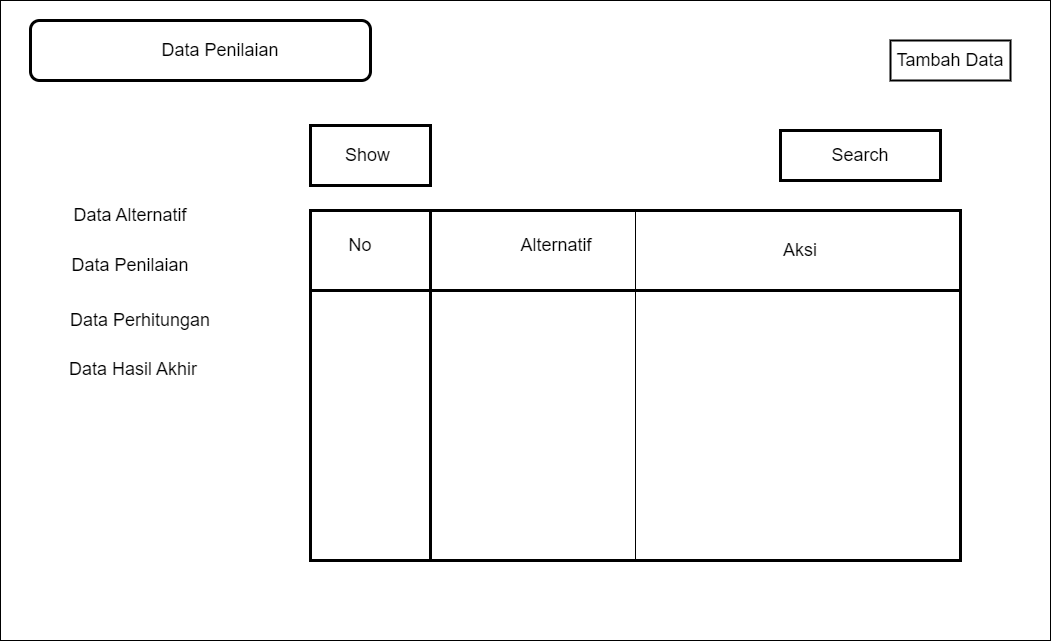

The diagram above was exported from draw.io. Its source (the exported page's mxGraphModel, read from the mxfile embedded in the PNG):
<mxGraphModel dx="460" dy="776" grid="1" gridSize="10" guides="1" tooltips="1" connect="1" arrows="1" fold="1" page="1" pageScale="1" pageWidth="1169" pageHeight="827" math="0" shadow="0">
  <root>
    <mxCell id="0" />
    <mxCell id="1" parent="0" />
    <mxCell id="JpOlRAfNarxPG9jKWhkG-1" value="" style="rounded=0;whiteSpace=wrap;html=1;" vertex="1" parent="1">
      <mxGeometry x="30" y="60" width="1050" height="640" as="geometry" />
    </mxCell>
    <mxCell id="JpOlRAfNarxPG9jKWhkG-2" value="&lt;font style=&quot;font-size: 18px;&quot;&gt;Tambah Data&lt;/font&gt;" style="rounded=0;whiteSpace=wrap;html=1;strokeWidth=2;" vertex="1" parent="1">
      <mxGeometry x="920" y="100" width="120" height="40" as="geometry" />
    </mxCell>
    <mxCell id="JpOlRAfNarxPG9jKWhkG-3" value="" style="shape=internalStorage;whiteSpace=wrap;html=1;backgroundOutline=1;fontSize=18;dx=120;dy=80;strokeWidth=3;" vertex="1" parent="1">
      <mxGeometry x="340" y="270" width="650" height="350" as="geometry" />
    </mxCell>
    <mxCell id="JpOlRAfNarxPG9jKWhkG-4" value="No" style="text;html=1;strokeColor=none;fillColor=none;align=center;verticalAlign=middle;whiteSpace=wrap;rounded=0;fontSize=18;" vertex="1" parent="1">
      <mxGeometry x="360" y="290" width="60" height="30" as="geometry" />
    </mxCell>
    <mxCell id="JpOlRAfNarxPG9jKWhkG-5" value="" style="endArrow=none;html=1;rounded=0;fontSize=18;entryX=0.5;entryY=0;entryDx=0;entryDy=0;exitX=0.5;exitY=1;exitDx=0;exitDy=0;" edge="1" parent="1" source="JpOlRAfNarxPG9jKWhkG-3" target="JpOlRAfNarxPG9jKWhkG-3">
      <mxGeometry width="50" height="50" relative="1" as="geometry">
        <mxPoint x="580" y="600" as="sourcePoint" />
        <mxPoint x="630" y="550" as="targetPoint" />
      </mxGeometry>
    </mxCell>
    <mxCell id="JpOlRAfNarxPG9jKWhkG-6" value="&amp;nbsp;Alternatif" style="text;html=1;strokeColor=none;fillColor=none;align=center;verticalAlign=middle;whiteSpace=wrap;rounded=0;fontSize=18;" vertex="1" parent="1">
      <mxGeometry x="439" y="290" width="290" height="30" as="geometry" />
    </mxCell>
    <mxCell id="JpOlRAfNarxPG9jKWhkG-7" value="Aksi" style="text;html=1;strokeColor=none;fillColor=none;align=center;verticalAlign=middle;whiteSpace=wrap;rounded=0;fontSize=18;" vertex="1" parent="1">
      <mxGeometry x="700" y="280" width="260" height="60" as="geometry" />
    </mxCell>
    <mxCell id="JpOlRAfNarxPG9jKWhkG-8" value="Search" style="rounded=0;whiteSpace=wrap;html=1;strokeWidth=3;fontSize=18;" vertex="1" parent="1">
      <mxGeometry x="810" y="190" width="160" height="50" as="geometry" />
    </mxCell>
    <mxCell id="JpOlRAfNarxPG9jKWhkG-9" value="Show&amp;nbsp;" style="rounded=0;whiteSpace=wrap;html=1;strokeWidth=3;fontSize=18;" vertex="1" parent="1">
      <mxGeometry x="340" y="185" width="120" height="60" as="geometry" />
    </mxCell>
    <mxCell id="JpOlRAfNarxPG9jKWhkG-10" value="Data Alternatif" style="text;html=1;strokeColor=none;fillColor=none;align=center;verticalAlign=middle;whiteSpace=wrap;rounded=0;strokeWidth=3;fontSize=18;" vertex="1" parent="1">
      <mxGeometry x="70" y="260" width="180" height="30" as="geometry" />
    </mxCell>
    <mxCell id="JpOlRAfNarxPG9jKWhkG-11" value="Data Penilaian" style="text;html=1;strokeColor=none;fillColor=none;align=center;verticalAlign=middle;whiteSpace=wrap;rounded=0;strokeWidth=3;fontSize=18;" vertex="1" parent="1">
      <mxGeometry x="70" y="310" width="180" height="30" as="geometry" />
    </mxCell>
    <mxCell id="JpOlRAfNarxPG9jKWhkG-12" value="Data Perhitungan" style="text;html=1;strokeColor=none;fillColor=none;align=center;verticalAlign=middle;whiteSpace=wrap;rounded=0;strokeWidth=3;fontSize=18;" vertex="1" parent="1">
      <mxGeometry x="80" y="365" width="180" height="30" as="geometry" />
    </mxCell>
    <mxCell id="JpOlRAfNarxPG9jKWhkG-13" value="Data Hasil Akhir" style="text;html=1;strokeColor=none;fillColor=none;align=center;verticalAlign=middle;whiteSpace=wrap;rounded=0;strokeWidth=3;fontSize=18;" vertex="1" parent="1">
      <mxGeometry x="73" y="414" width="180" height="30" as="geometry" />
    </mxCell>
    <mxCell id="JpOlRAfNarxPG9jKWhkG-14" value="" style="rounded=1;whiteSpace=wrap;html=1;strokeWidth=3;fontSize=18;" vertex="1" parent="1">
      <mxGeometry x="60" y="80" width="340" height="60" as="geometry" />
    </mxCell>
    <mxCell id="JpOlRAfNarxPG9jKWhkG-15" value="Data Penilaian" style="text;html=1;strokeColor=none;fillColor=none;align=center;verticalAlign=middle;whiteSpace=wrap;rounded=0;strokeWidth=3;fontSize=18;" vertex="1" parent="1">
      <mxGeometry x="110" y="95" width="280" height="30" as="geometry" />
    </mxCell>
  </root>
</mxGraphModel>